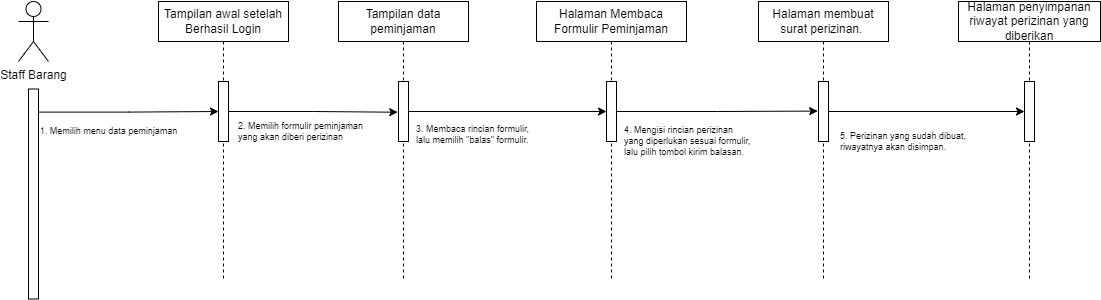

The diagram above was exported from draw.io. Its source (the exported page's mxGraphModel, read from the mxfile embedded in the PNG):
<mxGraphModel dx="540" dy="1282" grid="1" gridSize="10" guides="1" tooltips="1" connect="1" arrows="1" fold="1" page="1" pageScale="1" pageWidth="850" pageHeight="1100" math="0" shadow="0">
  <root>
    <mxCell id="0" />
    <mxCell id="1" parent="0" />
    <mxCell id="u3_4V5AcEt68_VZM09rD-1" value="Staff Barang" style="shape=umlActor;verticalLabelPosition=bottom;verticalAlign=top;html=1;" parent="1" vertex="1">
      <mxGeometry x="30" y="40" width="30" height="60" as="geometry" />
    </mxCell>
    <mxCell id="-3CkcdGV7r8lOBqCTCNm-2" style="edgeStyle=orthogonalEdgeStyle;rounded=0;orthogonalLoop=1;jettySize=auto;html=1;exitX=0.902;exitY=0.11;exitDx=0;exitDy=0;exitPerimeter=0;" parent="1" source="u3_4V5AcEt68_VZM09rD-2" target="-3CkcdGV7r8lOBqCTCNm-1" edge="1">
      <mxGeometry relative="1" as="geometry" />
    </mxCell>
    <mxCell id="u3_4V5AcEt68_VZM09rD-2" value="" style="html=1;points=[];perimeter=orthogonalPerimeter;" parent="1" vertex="1">
      <mxGeometry x="40" y="127.5" width="10" height="210" as="geometry" />
    </mxCell>
    <mxCell id="6dknaEEI5wQBkiECiLZn-1" value="Tampilan awal setelah Berhasil Login" style="shape=umlLifeline;perimeter=lifelinePerimeter;whiteSpace=wrap;html=1;container=1;collapsible=0;recursiveResize=0;outlineConnect=0;" parent="1" vertex="1">
      <mxGeometry x="170" y="40" width="130" height="280" as="geometry" />
    </mxCell>
    <mxCell id="-3CkcdGV7r8lOBqCTCNm-1" value="" style="html=1;points=[];perimeter=orthogonalPerimeter;" parent="6dknaEEI5wQBkiECiLZn-1" vertex="1">
      <mxGeometry x="60" y="80" width="10" height="60" as="geometry" />
    </mxCell>
    <mxCell id="lArg8lBWrR3CMclJg0Ha-1" value="1. Memilih menu data peminjaman" style="text;html=1;align=center;verticalAlign=middle;resizable=0;points=[];autosize=1;strokeColor=none;fillColor=none;fontSize=9;" parent="1" vertex="1">
      <mxGeometry x="40" y="160" width="160" height="20" as="geometry" />
    </mxCell>
    <mxCell id="lArg8lBWrR3CMclJg0Ha-2" value="Tampilan data peminjaman" style="shape=umlLifeline;perimeter=lifelinePerimeter;whiteSpace=wrap;html=1;container=1;collapsible=0;recursiveResize=0;outlineConnect=0;" parent="1" vertex="1">
      <mxGeometry x="350" y="40" width="130" height="280" as="geometry" />
    </mxCell>
    <mxCell id="lArg8lBWrR3CMclJg0Ha-3" value="" style="html=1;points=[];perimeter=orthogonalPerimeter;" parent="lArg8lBWrR3CMclJg0Ha-2" vertex="1">
      <mxGeometry x="60" y="80" width="10" height="60" as="geometry" />
    </mxCell>
    <mxCell id="lArg8lBWrR3CMclJg0Ha-4" style="edgeStyle=orthogonalEdgeStyle;rounded=0;orthogonalLoop=1;jettySize=auto;html=1;entryX=-0.078;entryY=0.512;entryDx=0;entryDy=0;entryPerimeter=0;fontSize=9;endArrow=classic;endFill=1;" parent="1" source="-3CkcdGV7r8lOBqCTCNm-1" target="lArg8lBWrR3CMclJg0Ha-3" edge="1">
      <mxGeometry relative="1" as="geometry" />
    </mxCell>
    <mxCell id="lArg8lBWrR3CMclJg0Ha-5" value="2. Memilih formulir peminjaman &lt;br&gt;yang akan diberi perizinan" style="text;html=1;align=left;verticalAlign=middle;resizable=0;points=[];autosize=1;strokeColor=none;fillColor=none;fontSize=9;" parent="1" vertex="1">
      <mxGeometry x="248" y="150" width="150" height="40" as="geometry" />
    </mxCell>
    <mxCell id="lArg8lBWrR3CMclJg0Ha-6" value="Halaman Membaca Formulir Peminjaman" style="shape=umlLifeline;perimeter=lifelinePerimeter;whiteSpace=wrap;html=1;container=1;collapsible=0;recursiveResize=0;outlineConnect=0;" parent="1" vertex="1">
      <mxGeometry x="548" y="40" width="150" height="280" as="geometry" />
    </mxCell>
    <mxCell id="lArg8lBWrR3CMclJg0Ha-7" value="" style="html=1;points=[];perimeter=orthogonalPerimeter;" parent="lArg8lBWrR3CMclJg0Ha-6" vertex="1">
      <mxGeometry x="70" y="80" width="10" height="60" as="geometry" />
    </mxCell>
    <mxCell id="lArg8lBWrR3CMclJg0Ha-10" value="4. Mengisi rincian perizinan yang diperlukan sesuai formulir, lalu pilih tombol kirim balasan.&amp;nbsp;" style="text;whiteSpace=wrap;html=1;fontSize=9;" parent="lArg8lBWrR3CMclJg0Ha-6" vertex="1">
      <mxGeometry x="86" y="117" width="130" height="35" as="geometry" />
    </mxCell>
    <mxCell id="lArg8lBWrR3CMclJg0Ha-8" style="edgeStyle=orthogonalEdgeStyle;rounded=0;orthogonalLoop=1;jettySize=auto;html=1;fontSize=9;endArrow=classic;endFill=1;" parent="1" source="lArg8lBWrR3CMclJg0Ha-3" target="lArg8lBWrR3CMclJg0Ha-7" edge="1">
      <mxGeometry relative="1" as="geometry" />
    </mxCell>
    <mxCell id="lArg8lBWrR3CMclJg0Ha-9" value="3. Membaca rincian formulir, lalu memilih &quot;balas&quot; formulir.&amp;nbsp;" style="text;whiteSpace=wrap;html=1;fontSize=9;" parent="1" vertex="1">
      <mxGeometry x="426" y="156" width="130" height="35" as="geometry" />
    </mxCell>
    <mxCell id="lArg8lBWrR3CMclJg0Ha-11" value="Halaman membuat surat perizinan.&amp;nbsp;" style="shape=umlLifeline;perimeter=lifelinePerimeter;whiteSpace=wrap;html=1;container=1;collapsible=0;recursiveResize=0;outlineConnect=0;" parent="1" vertex="1">
      <mxGeometry x="770" y="40" width="130" height="280" as="geometry" />
    </mxCell>
    <mxCell id="lArg8lBWrR3CMclJg0Ha-12" value="" style="html=1;points=[];perimeter=orthogonalPerimeter;" parent="lArg8lBWrR3CMclJg0Ha-11" vertex="1">
      <mxGeometry x="60" y="80" width="10" height="60" as="geometry" />
    </mxCell>
    <mxCell id="lArg8lBWrR3CMclJg0Ha-13" style="edgeStyle=orthogonalEdgeStyle;rounded=0;orthogonalLoop=1;jettySize=auto;html=1;entryX=-0.078;entryY=0.493;entryDx=0;entryDy=0;entryPerimeter=0;fontSize=9;endArrow=classic;endFill=1;" parent="1" source="lArg8lBWrR3CMclJg0Ha-7" target="lArg8lBWrR3CMclJg0Ha-12" edge="1">
      <mxGeometry relative="1" as="geometry" />
    </mxCell>
    <mxCell id="lArg8lBWrR3CMclJg0Ha-14" value="Halaman penyimpanan riwayat perizinan yang diberikan" style="shape=umlLifeline;perimeter=lifelinePerimeter;whiteSpace=wrap;html=1;container=1;collapsible=0;recursiveResize=0;outlineConnect=0;" parent="1" vertex="1">
      <mxGeometry x="970" y="40" width="142" height="280" as="geometry" />
    </mxCell>
    <mxCell id="lArg8lBWrR3CMclJg0Ha-15" value="" style="html=1;points=[];perimeter=orthogonalPerimeter;" parent="lArg8lBWrR3CMclJg0Ha-14" vertex="1">
      <mxGeometry x="66" y="80" width="10" height="60" as="geometry" />
    </mxCell>
    <mxCell id="lArg8lBWrR3CMclJg0Ha-16" style="edgeStyle=orthogonalEdgeStyle;rounded=0;orthogonalLoop=1;jettySize=auto;html=1;fontSize=9;endArrow=classic;endFill=1;" parent="1" source="lArg8lBWrR3CMclJg0Ha-12" target="lArg8lBWrR3CMclJg0Ha-15" edge="1">
      <mxGeometry relative="1" as="geometry" />
    </mxCell>
    <mxCell id="lArg8lBWrR3CMclJg0Ha-17" value="5. Perizinan yang sudah dibuat, riwayatnya akan disimpan.&amp;nbsp;" style="text;whiteSpace=wrap;html=1;fontSize=9;" parent="1" vertex="1">
      <mxGeometry x="850" y="162.5" width="130" height="35" as="geometry" />
    </mxCell>
  </root>
</mxGraphModel>